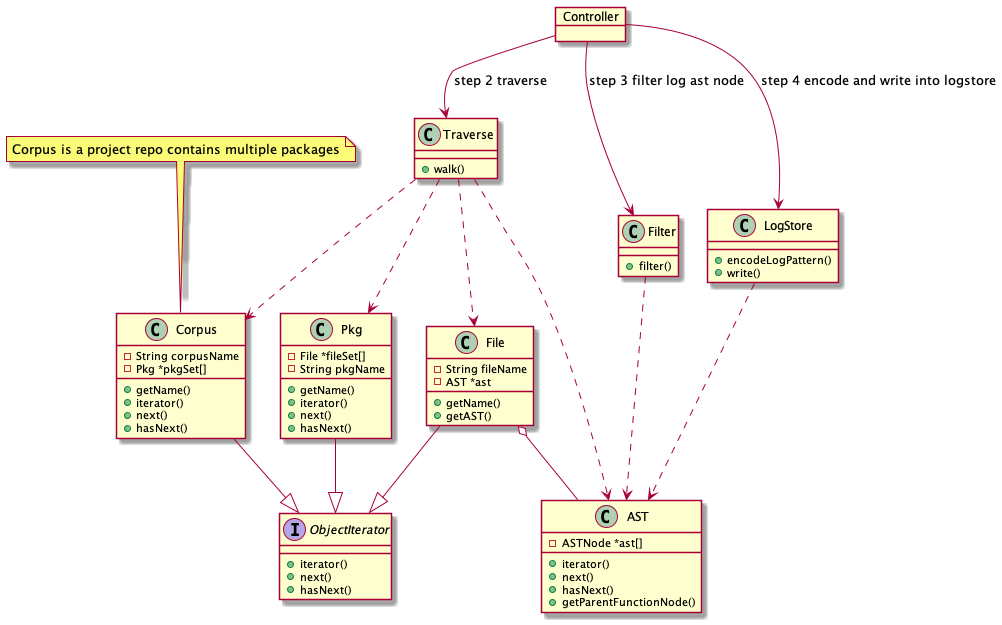

The diagram above was rendered by PlantUML. Its source (embedded in the PNG):
@startuml

interface ObjectIterator {
    + iterator()
    + next()
    + hasNext()
}

class Corpus {
    + getName()
    + iterator()
    + next()
    + hasNext()
    - String corpusName
    - Pkg *pkgSet[]
}
note top of Corpus: Corpus is a project repo contains multiple packages

class Pkg  {
    - File *fileSet[]
    - String pkgName
    + getName()
    + iterator()
    + next()
    + hasNext()
}

class File {
    + getName()
    + getAST()
    - String fileName
    - AST *ast
}

class AST {
    + iterator()
    + next()
    + hasNext()
    + getParentFunctionNode()
    - ASTNode *ast[]
}

class Traverse {
    + walk()
}

class Filter {
    + filter()
}

class LogStore {
    + encodeLogPattern()
    + write()
}

object Controller

Pkg --|> ObjectIterator
Corpus --|> ObjectIterator
File --|> ObjectIterator
File o-- AST
Filter ..> AST
LogStore ..> AST
Traverse ..> Corpus
Traverse ..> Pkg
Traverse ..> File
Traverse ..> AST
Controller --> Traverse: step 2 traverse
Controller --> Filter: step 3 filter log ast node
Controller --> LogStore: step 4 encode and write into logstore

together {
    class Traverse
    class Filter
    class LogStore
}


@enduml